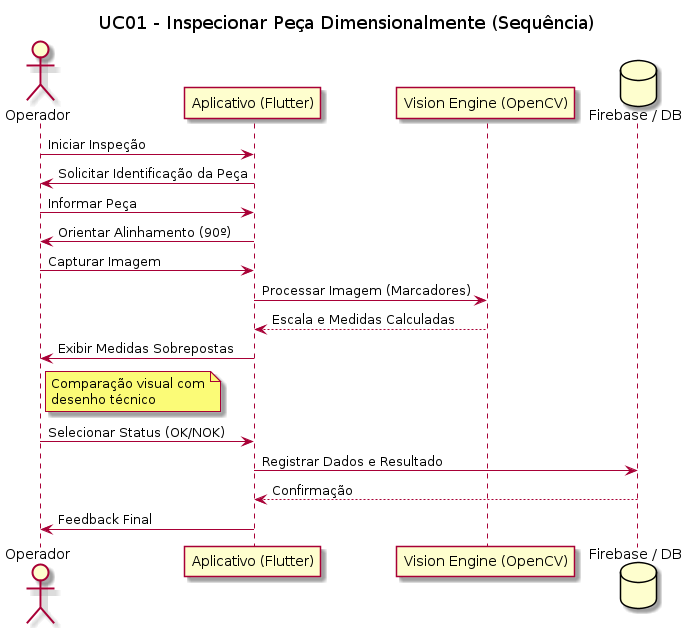

The diagram above was rendered by PlantUML. Its source (embedded in the PNG):
@startuml UC01 - Inspecionar Peça Dimensionalmente
title UC01 - Inspecionar Peça Dimensionalmente (Sequência)

actor Operador
participant "Aplicativo (Flutter)" as App
participant "Vision Engine (OpenCV)" as Vision
database "Firebase / DB" as DB

Operador -> App: Iniciar Inspeção
App -> Operador: Solicitar Identificação da Peça
Operador -> App: Informar Peça
App -> Operador: Orientar Alinhamento (90º)
Operador -> App: Capturar Imagem
App -> Vision: Processar Imagem (Marcadores)
Vision --> App: Escala e Medidas Calculadas
App -> Operador: Exibir Medidas Sobrepostas
Note right of Operador: Comparação visual com\ndesenho técnico
Operador -> App: Selecionar Status (OK/NOK)
App -> DB: Registrar Dados e Resultado
DB --> App: Confirmação
App -> Operador: Feedback Final
@enduml